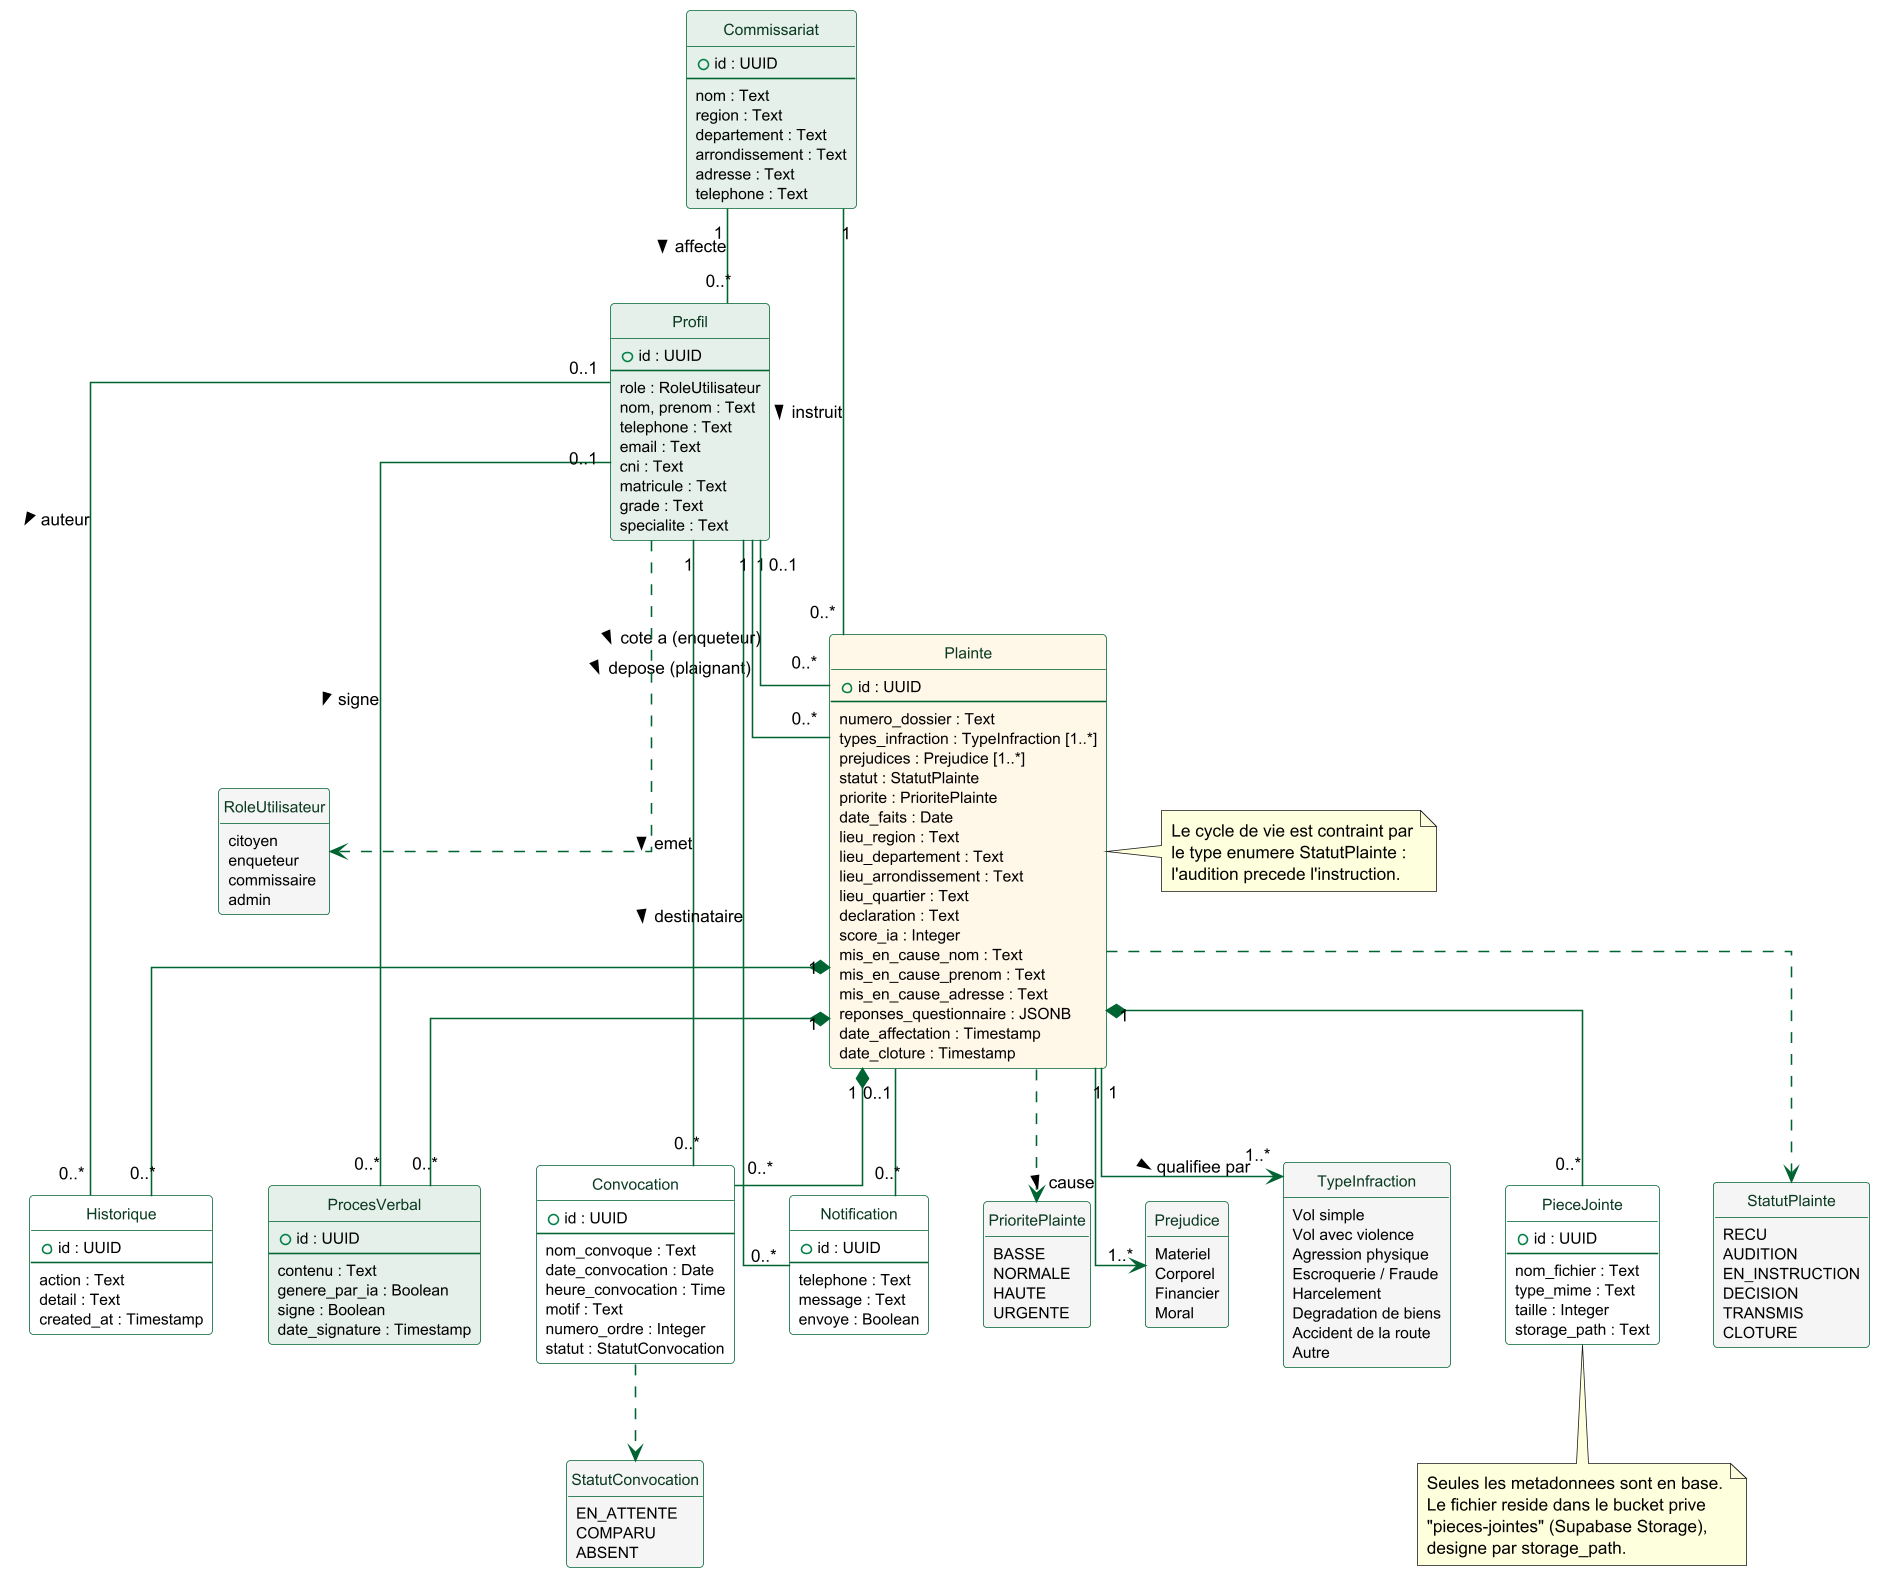

The diagram above was rendered by PlantUML. Its source (embedded in the PNG):
@startuml classe
' ==============================================================
'  PlainteCam — Diagramme de classes
'  Transcription fidele du schema relationnel (supabase/schema.sql) :
'  8 entites metier et 5 types enumeres.
'
'  COMPILATION
'    En ligne : https://www.plantuml.com/plantuml/uml/
'    En local : java -jar plantuml.jar classe.puml
'               (necessite Graphviz ; sinon ajouter -Playout=smetana)
'
'  INSERTION : renommer le PNG en  classe.png  dans memoire/images/
' ==============================================================

skinparam dpi 150
skinparam backgroundColor #FFFFFF
skinparam shadowing false
skinparam defaultFontName Helvetica
skinparam defaultFontSize 11
skinparam linetype ortho
skinparam ArrowColor #006432

skinparam class {
  BorderColor #006432
  BackgroundColor #FFFFFF
  FontColor #0B3A22
  AttributeFontSize 10
}
hide methods
hide circle

' ── Referentiel ──────────────────────────────────────────────
class Commissariat #E4F0E9 {
  + id : UUID
  --
  nom : Text
  region : Text
  departement : Text
  arrondissement : Text
  adresse : Text
  telephone : Text
}

' ── Utilisateurs ─────────────────────────────────────────────
class Profil #E4F0E9 {
  + id : UUID
  --
  role : RoleUtilisateur
  nom, prenom : Text
  telephone : Text
  email : Text
  cni : Text
  matricule : Text
  grade : Text
  specialite : Text
}

' ── Dossier central ──────────────────────────────────────────
class Plainte #FFF7E8 {
  + id : UUID
  --
  numero_dossier : Text
  types_infraction : TypeInfraction [1..*]
  prejudices : Prejudice [1..*]
  statut : StatutPlainte
  priorite : PrioritePlainte
  date_faits : Date
  lieu_region : Text
  lieu_departement : Text
  lieu_arrondissement : Text
  lieu_quartier : Text
  declaration : Text
  score_ia : Integer
  mis_en_cause_nom : Text
  mis_en_cause_prenom : Text
  mis_en_cause_adresse : Text
  reponses_questionnaire : JSONB
  date_affectation : Timestamp
  date_cloture : Timestamp
}

' ── Pieces du dossier ────────────────────────────────────────
class PieceJointe {
  + id : UUID
  --
  nom_fichier : Text
  type_mime : Text
  taille : Integer
  storage_path : Text
}

note bottom of PieceJointe
  Seules les metadonnees sont en base.
  Le fichier reside dans le bucket prive
  "pieces-jointes" (Supabase Storage),
  designe par storage_path.
end note

class ProcesVerbal #E4F0E9 {
  + id : UUID
  --
  contenu : Text
  genere_par_ia : Boolean
  signe : Boolean
  date_signature : Timestamp
}

class Convocation {
  + id : UUID
  --
  nom_convoque : Text
  date_convocation : Date
  heure_convocation : Time
  motif : Text
  numero_ordre : Integer
  statut : StatutConvocation
}

class Historique {
  + id : UUID
  --
  action : Text
  detail : Text
  created_at : Timestamp
}

class Notification {
  + id : UUID
  --
  telephone : Text
  message : Text
  envoye : Boolean
}

' ── Types enumeres ───────────────────────────────────────────
enum RoleUtilisateur #F5F5F5 {
  citoyen
  enqueteur
  commissaire
  admin
}

enum StatutPlainte #F5F5F5 {
  RECU
  AUDITION
  EN_INSTRUCTION
  DECISION
  TRANSMIS
  CLOTURE
}

enum PrioritePlainte #F5F5F5 {
  BASSE
  NORMALE
  HAUTE
  URGENTE
}

enum Prejudice #F5F5F5 {
  Materiel
  Corporel
  Financier
  Moral
}

enum TypeInfraction #F5F5F5 {
  Vol simple
  Vol avec violence
  Agression physique
  Escroquerie / Fraude
  Harcelement
  Degradation de biens
  Accident de la route
  Autre
}

enum StatutConvocation #F5F5F5 {
  EN_ATTENTE
  COMPARU
  ABSENT
}

' ── Associations ─────────────────────────────────────────────
Commissariat "1" -- "0..*" Profil        : affecte >
Commissariat "1" -- "0..*" Plainte       : instruit >

Profil "1"    -- "0..*" Plainte          : depose (plaignant) >
Profil "0..1" -- "0..*" Plainte          : cote a (enqueteur) >

Plainte "1" *-- "0..*" PieceJointe
Plainte "1" *-- "0..*" ProcesVerbal
Plainte "1" *-- "0..*" Convocation
Plainte "1" *-- "0..*" Historique
Plainte "0..1" -- "0..*" Notification

Profil "1" -- "0..*" Convocation         : emet >
Profil "1" -- "0..*" Notification        : destinataire >
Profil "0..1" -- "0..*" ProcesVerbal     : signe >
Profil "0..1" -- "0..*" Historique        : auteur >

Profil        ..> RoleUtilisateur
Plainte       ..> StatutPlainte
Plainte       ..> PrioritePlainte
Plainte "1" --> "1..*" TypeInfraction : qualifiee par >
Plainte "1" --> "1..*" Prejudice      : cause >
Convocation   ..> StatutConvocation

note right of Plainte
  Le cycle de vie est contraint par
  le type enumere StatutPlainte :
  l'audition precede l'instruction.
end note

@enduml